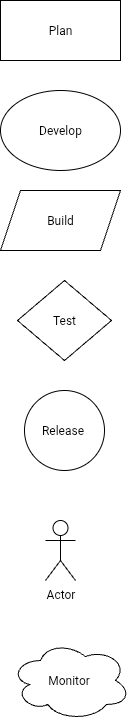

The diagram above was exported from draw.io. Its source (the exported page's mxGraphModel, read from the mxfile embedded in the PNG):
<mxGraphModel dx="206" dy="714" grid="1" gridSize="10" guides="1" tooltips="1" connect="1" arrows="1" fold="1" page="1" pageScale="1" pageWidth="827" pageHeight="1169" math="0" shadow="0">
  <root>
    <mxCell id="0" />
    <mxCell id="1" parent="0" />
    <mxCell id="PwyMrc1RQpglMxzmt08u-5" value="Plan" style="rounded=0;whiteSpace=wrap;html=1;" vertex="1" parent="1">
      <mxGeometry x="350" y="10" width="120" height="60" as="geometry" />
    </mxCell>
    <mxCell id="PwyMrc1RQpglMxzmt08u-6" value="Develop" style="ellipse;whiteSpace=wrap;html=1;" vertex="1" parent="1">
      <mxGeometry x="350" y="100" width="120" height="80" as="geometry" />
    </mxCell>
    <mxCell id="PwyMrc1RQpglMxzmt08u-7" value="Build" style="shape=parallelogram;perimeter=parallelogramPerimeter;whiteSpace=wrap;html=1;fixedSize=1;" vertex="1" parent="1">
      <mxGeometry x="350" y="200" width="120" height="60" as="geometry" />
    </mxCell>
    <mxCell id="PwyMrc1RQpglMxzmt08u-8" value="Test" style="rhombus;whiteSpace=wrap;html=1;" vertex="1" parent="1">
      <mxGeometry x="367" y="290" width="94" height="80" as="geometry" />
    </mxCell>
    <mxCell id="PwyMrc1RQpglMxzmt08u-11" value="Release&amp;nbsp;" style="ellipse;whiteSpace=wrap;html=1;aspect=fixed;" vertex="1" parent="1">
      <mxGeometry x="374" y="400" width="80" height="80" as="geometry" />
    </mxCell>
    <mxCell id="PwyMrc1RQpglMxzmt08u-12" value="Actor" style="shape=umlActor;verticalLabelPosition=bottom;verticalAlign=top;html=1;outlineConnect=0;" vertex="1" parent="1">
      <mxGeometry x="395" y="530" width="30" height="60" as="geometry" />
    </mxCell>
    <mxCell id="PwyMrc1RQpglMxzmt08u-13" value="Monitor&amp;nbsp;" style="ellipse;shape=cloud;whiteSpace=wrap;html=1;" vertex="1" parent="1">
      <mxGeometry x="360" y="650" width="120" height="80" as="geometry" />
    </mxCell>
  </root>
</mxGraphModel>